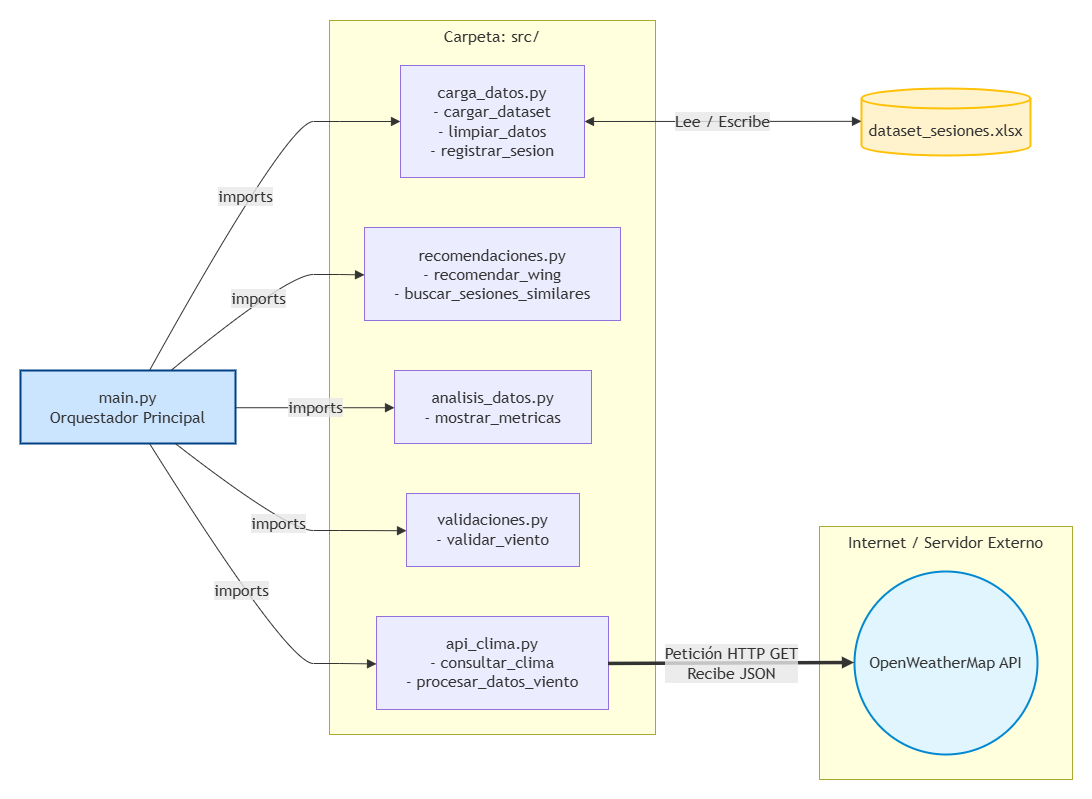

The diagram above was exported from draw.io. Its source (the exported page's mxGraphModel, read from the mxfile embedded in the PNG):
<mxGraphModel dx="1191" dy="694" grid="1" gridSize="10" guides="1" tooltips="1" connect="1" arrows="1" fold="1" page="1" pageScale="1" pageWidth="1100" pageHeight="850" math="0" shadow="0">
  <root>
    <mxCell id="0" />
    <mxCell id="1" parent="0" />
    <UserObject label="" mermaidData="{&#10;  &quot;data&quot;: &quot;graph LR\n    %% Nodo Principal (Orquestador)\n    Main[main.py&lt;br&gt;Orquestador Principal]\n\n    %% Subcarpeta SRC (Módulos Internos)\n    subgraph Carpeta: src/\n        Carga[carga_datos.py&lt;br&gt;- cargar_dataset&lt;br&gt;- limpiar_datos&lt;br&gt;- registrar_sesion]\n        Valid[validaciones.py&lt;br&gt;- validar_viento]\n        Analisis[analisis_datos.py&lt;br&gt;- mostrar_metricas]\n        Recom[recomendaciones.py&lt;br&gt;- recomendar_wing&lt;br&gt;- buscar_sesiones_similares]\n        API[api_clima.py&lt;br&gt;- consultar_clima&lt;br&gt;- procesar_datos_viento]\n    end\n\n    %% Base de Datos / Persistencia Local\n    Excel[(dataset_sesiones.xlsx)]\n\n    %% El Mundo Externo (Límite del Sistema)\n    subgraph Internet / Servidor Externo\n        Nube((OpenWeatherMap API))\n    end\n\n    %% Relaciones de Importación e Interacción Reales\n    Main --&gt;|imports| Carga\n    Main --&gt;|imports| Valid\n    Main --&gt;|imports| Analisis\n    Main --&gt;|imports| Recom\n    Main --&gt;|imports| API\n\n    %% Flujos de Datos e Interfaces con el exterior\n    Carga &lt;--&gt;|Lee / Escribe| Excel\n    API ===&gt;|Petición HTTP GET&lt;br&gt;Recibe JSON| Nube\n    \n    %% Estilos Profesionales\n    style Main fill:#cce5ff,stroke:#004085,stroke-width:2px\n    style Excel fill:#fff3cd,stroke:#ffc107,stroke-width:2px\n    style Nube fill:#e1f5fe,stroke:#0288d1,stroke-width:2px\n    style Carpeta fill:#f8f9fa,stroke:#6c757d,stroke-width:1px,stroke-dasharray: 5 5&quot;,&#10;  &quot;config&quot;: null&#10;}" id="ZD7hl8ZNI2jrR9u_L2UD-11">
      <mxCell connectable="0" parent="1" style="group;transparentBounds=1;editIcon=1;lockedGroup=0;groupPadding=20;" vertex="1">
        <mxGeometry as="geometry" />
      </mxCell>
    </UserObject>
    <UserObject label="Carpeta: src/" mermaidId="n:Carpeta: src/" mermaidBaseStyle="html=1;whiteSpace=wrap;strokeWidth=1;verticalAlign=top;fillColor=light-dark(#ffffde,#1f2020);strokeColor=light-dark(#aaaa33,#cccccc);fontColor=light-dark(#333333,#cccccc);fontFamily=Trebuchet MS,Verdana,Arial,sans-serif;fontSize=16;" mermaidBaseValue="Carpeta: src/" id="ZD7hl8ZNI2jrR9u_L2UD-12">
      <mxCell parent="ZD7hl8ZNI2jrR9u_L2UD-11" style="html=1;whiteSpace=wrap;strokeWidth=1;verticalAlign=top;fillColor=light-dark(#ffffde,#1f2020);strokeColor=light-dark(#aaaa33,#cccccc);fontColor=light-dark(#333333,#cccccc);fontFamily=Trebuchet MS,Verdana,Arial,sans-serif;fontSize=16;" vertex="1">
        <mxGeometry height="714" width="326" x="349" y="470" as="geometry" />
      </mxCell>
    </UserObject>
    <UserObject label="carga_datos.py&#10;- cargar_dataset&#10;- limpiar_datos&#10;- registrar_sesion" mermaidId="n:Carga" mermaidBaseStyle="html=1;whiteSpace=wrap;strokeWidth=1;fillColor=light-dark(#ECECFF,#1f2020);strokeColor=light-dark(#9370DB,#cccccc);fontColor=light-dark(#333333,#cccccc);fontFamily=Trebuchet MS,Verdana,Arial,sans-serif;fontSize=16;" mermaidBaseValue="carga_datos.py&#10;- cargar_dataset&#10;- limpiar_datos&#10;- registrar_sesion" id="ZD7hl8ZNI2jrR9u_L2UD-13">
      <mxCell parent="ZD7hl8ZNI2jrR9u_L2UD-12" style="html=1;whiteSpace=wrap;strokeWidth=1;fillColor=light-dark(#ECECFF,#1f2020);strokeColor=light-dark(#9370DB,#cccccc);fontColor=light-dark(#333333,#cccccc);fontFamily=Trebuchet MS,Verdana,Arial,sans-serif;fontSize=16;" vertex="1">
        <mxGeometry height="112" width="184" x="71" y="45" as="geometry" />
      </mxCell>
    </UserObject>
    <UserObject label="validaciones.py&#10;- validar_viento" mermaidId="n:Valid" mermaidBaseStyle="html=1;whiteSpace=wrap;strokeWidth=1;fillColor=light-dark(#ECECFF,#1f2020);strokeColor=light-dark(#9370DB,#cccccc);fontColor=light-dark(#333333,#cccccc);fontFamily=Trebuchet MS,Verdana,Arial,sans-serif;fontSize=16;" mermaidBaseValue="validaciones.py&#10;- validar_viento" id="ZD7hl8ZNI2jrR9u_L2UD-14">
      <mxCell parent="ZD7hl8ZNI2jrR9u_L2UD-12" style="html=1;whiteSpace=wrap;strokeWidth=1;fillColor=light-dark(#ECECFF,#1f2020);strokeColor=light-dark(#9370DB,#cccccc);fontColor=light-dark(#333333,#cccccc);fontFamily=Trebuchet MS,Verdana,Arial,sans-serif;fontSize=16;" vertex="1">
        <mxGeometry height="73" width="173" x="77" y="473" as="geometry" />
      </mxCell>
    </UserObject>
    <UserObject label="analisis_datos.py&#10;- mostrar_metricas" mermaidId="n:Analisis" mermaidBaseStyle="html=1;whiteSpace=wrap;strokeWidth=1;fillColor=light-dark(#ECECFF,#1f2020);strokeColor=light-dark(#9370DB,#cccccc);fontColor=light-dark(#333333,#cccccc);fontFamily=Trebuchet MS,Verdana,Arial,sans-serif;fontSize=16;" mermaidBaseValue="analisis_datos.py&#10;- mostrar_metricas" id="ZD7hl8ZNI2jrR9u_L2UD-15">
      <mxCell parent="ZD7hl8ZNI2jrR9u_L2UD-12" style="html=1;whiteSpace=wrap;strokeWidth=1;fillColor=light-dark(#ECECFF,#1f2020);strokeColor=light-dark(#9370DB,#cccccc);fontColor=light-dark(#333333,#cccccc);fontFamily=Trebuchet MS,Verdana,Arial,sans-serif;fontSize=16;" vertex="1">
        <mxGeometry height="73" width="197" x="65" y="350" as="geometry" />
      </mxCell>
    </UserObject>
    <UserObject label="recomendaciones.py&#10;- recomendar_wing&#10;- buscar_sesiones_similares" mermaidId="n:Recom" mermaidBaseStyle="html=1;whiteSpace=wrap;strokeWidth=1;fillColor=light-dark(#ECECFF,#1f2020);strokeColor=light-dark(#9370DB,#cccccc);fontColor=light-dark(#333333,#cccccc);fontFamily=Trebuchet MS,Verdana,Arial,sans-serif;fontSize=16;" mermaidBaseValue="recomendaciones.py&#10;- recomendar_wing&#10;- buscar_sesiones_similares" id="ZD7hl8ZNI2jrR9u_L2UD-16">
      <mxCell parent="ZD7hl8ZNI2jrR9u_L2UD-12" style="html=1;whiteSpace=wrap;strokeWidth=1;fillColor=light-dark(#ECECFF,#1f2020);strokeColor=light-dark(#9370DB,#cccccc);fontColor=light-dark(#333333,#cccccc);fontFamily=Trebuchet MS,Verdana,Arial,sans-serif;fontSize=16;" vertex="1">
        <mxGeometry height="93" width="256" x="35" y="207" as="geometry" />
      </mxCell>
    </UserObject>
    <UserObject label="api_clima.py&#10;- consultar_clima&#10;- procesar_datos_viento" mermaidId="n:API" mermaidBaseStyle="html=1;whiteSpace=wrap;strokeWidth=1;fillColor=light-dark(#ECECFF,#1f2020);strokeColor=light-dark(#9370DB,#cccccc);fontColor=light-dark(#333333,#cccccc);fontFamily=Trebuchet MS,Verdana,Arial,sans-serif;fontSize=16;" mermaidBaseValue="api_clima.py&#10;- consultar_clima&#10;- procesar_datos_viento" id="ZD7hl8ZNI2jrR9u_L2UD-17">
      <mxCell parent="ZD7hl8ZNI2jrR9u_L2UD-12" style="html=1;whiteSpace=wrap;strokeWidth=1;fillColor=light-dark(#ECECFF,#1f2020);strokeColor=light-dark(#9370DB,#cccccc);fontColor=light-dark(#333333,#cccccc);fontFamily=Trebuchet MS,Verdana,Arial,sans-serif;fontSize=16;" vertex="1">
        <mxGeometry height="93" width="232" x="47" y="596" as="geometry" />
      </mxCell>
    </UserObject>
    <UserObject label="Internet / Servidor Externo" mermaidId="n:Internet / Servidor Externo" mermaidBaseStyle="html=1;whiteSpace=wrap;strokeWidth=1;verticalAlign=top;fillColor=light-dark(#ffffde,#1f2020);strokeColor=light-dark(#aaaa33,#cccccc);fontColor=light-dark(#333333,#cccccc);fontFamily=Trebuchet MS,Verdana,Arial,sans-serif;fontSize=16;" mermaidBaseValue="Internet / Servidor Externo" id="ZD7hl8ZNI2jrR9u_L2UD-18">
      <mxCell parent="ZD7hl8ZNI2jrR9u_L2UD-11" style="html=1;whiteSpace=wrap;strokeWidth=1;verticalAlign=top;fillColor=light-dark(#ffffde,#1f2020);strokeColor=light-dark(#aaaa33,#cccccc);fontColor=light-dark(#333333,#cccccc);fontFamily=Trebuchet MS,Verdana,Arial,sans-serif;fontSize=16;" vertex="1">
        <mxGeometry height="253" width="253" x="839" y="976" as="geometry" />
      </mxCell>
    </UserObject>
    <UserObject label="OpenWeatherMap API" mermaidId="n:Nube" mermaidBaseStyle="ellipse;html=1;aspect=fixed;strokeWidth=2;whiteSpace=wrap;fillColor=#e1f5fe;strokeColor=#0288d1;fontColor=light-dark(#333333,#cccccc);fontFamily=Trebuchet MS,Verdana,Arial,sans-serif;fontSize=16;" mermaidBaseValue="OpenWeatherMap API" id="ZD7hl8ZNI2jrR9u_L2UD-19">
      <mxCell parent="ZD7hl8ZNI2jrR9u_L2UD-18" style="ellipse;html=1;aspect=fixed;strokeWidth=2;whiteSpace=wrap;fillColor=#e1f5fe;strokeColor=#0288d1;fontColor=light-dark(#333333,#cccccc);fontFamily=Trebuchet MS,Verdana,Arial,sans-serif;fontSize=16;" vertex="1">
        <mxGeometry height="183" width="183" x="35" y="45" as="geometry" />
      </mxCell>
    </UserObject>
    <UserObject label="main.py&#10;Orquestador Principal" mermaidId="n:Main" mermaidBaseStyle="html=1;whiteSpace=wrap;strokeWidth=2;fillColor=#cce5ff;strokeColor=#004085;fontColor=light-dark(#333333,#cccccc);fontFamily=Trebuchet MS,Verdana,Arial,sans-serif;fontSize=16;" mermaidBaseValue="main.py&#10;Orquestador Principal" id="ZD7hl8ZNI2jrR9u_L2UD-20">
      <mxCell parent="ZD7hl8ZNI2jrR9u_L2UD-11" style="html=1;whiteSpace=wrap;strokeWidth=2;fillColor=#cce5ff;strokeColor=#004085;fontColor=light-dark(#333333,#cccccc);fontFamily=Trebuchet MS,Verdana,Arial,sans-serif;fontSize=16;" vertex="1">
        <mxGeometry height="73" width="215" x="40" y="820" as="geometry" />
      </mxCell>
    </UserObject>
    <UserObject label="dataset_sesiones.xlsx" mermaidId="n:Excel" mermaidBaseStyle="html=1;shape=cylinder3;boundedLbl=1;backgroundOutline=1;size=10;strokeWidth=2;whiteSpace=wrap;fillColor=#fff3cd;strokeColor=#ffc107;fontColor=light-dark(#333333,#cccccc);fontFamily=Trebuchet MS,Verdana,Arial,sans-serif;fontSize=16;" mermaidBaseValue="dataset_sesiones.xlsx" id="ZD7hl8ZNI2jrR9u_L2UD-21">
      <mxCell parent="ZD7hl8ZNI2jrR9u_L2UD-11" style="html=1;shape=cylinder3;boundedLbl=1;backgroundOutline=1;size=10;strokeWidth=2;whiteSpace=wrap;fillColor=#fff3cd;strokeColor=#ffc107;fontColor=light-dark(#333333,#cccccc);fontFamily=Trebuchet MS,Verdana,Arial,sans-serif;fontSize=16;" vertex="1">
        <mxGeometry height="67" width="169" x="881" y="538" as="geometry" />
      </mxCell>
    </UserObject>
    <UserObject label="imports" mermaidId="e:Main-&gt;Carga#0" mermaidBaseStyle="curved=1;startArrow=none;endArrow=block;endSize=7;strokeColor=light-dark(#333333,#cccccc);html=1;fontSize=16;labelBackgroundColor=light-dark(#E8E8E88D,#2a2a2a8D);fontFamily=Trebuchet MS,Verdana,Arial,sans-serif;fontColor=light-dark(#333333,#cccccc);exitX=0.6;exitY=0;entryX=0;entryY=0.5;" mermaidBaseValue="imports" id="ZD7hl8ZNI2jrR9u_L2UD-22">
      <mxCell edge="1" parent="ZD7hl8ZNI2jrR9u_L2UD-11" source="ZD7hl8ZNI2jrR9u_L2UD-20" style="curved=1;startArrow=none;endArrow=block;endSize=7;strokeColor=light-dark(#333333,#cccccc);html=1;fontSize=16;labelBackgroundColor=light-dark(#E8E8E88D,#2a2a2a8D);fontFamily=Trebuchet MS,Verdana,Arial,sans-serif;fontColor=light-dark(#333333,#cccccc);exitX=0.6;exitY=0;entryX=0;entryY=0.5;rounded=0;" target="ZD7hl8ZNI2jrR9u_L2UD-13">
        <mxGeometry relative="1" as="geometry">
          <Array as="points">
            <mxPoint x="307" y="571" />
            <mxPoint x="359" y="571" />
          </Array>
        </mxGeometry>
      </mxCell>
    </UserObject>
    <UserObject label="imports" mermaidId="e:Main-&gt;Valid#0" mermaidBaseStyle="curved=1;startArrow=none;endArrow=block;endSize=7;strokeColor=light-dark(#333333,#cccccc);html=1;fontSize=16;labelBackgroundColor=light-dark(#E8E8E88D,#2a2a2a8D);fontFamily=Trebuchet MS,Verdana,Arial,sans-serif;fontColor=light-dark(#333333,#cccccc);exitX=0.72;exitY=1;entryX=0;entryY=0.51;" mermaidBaseValue="imports" id="ZD7hl8ZNI2jrR9u_L2UD-23">
      <mxCell edge="1" parent="ZD7hl8ZNI2jrR9u_L2UD-11" source="ZD7hl8ZNI2jrR9u_L2UD-20" style="curved=1;startArrow=none;endArrow=block;endSize=7;strokeColor=light-dark(#333333,#cccccc);html=1;fontSize=16;labelBackgroundColor=light-dark(#E8E8E88D,#2a2a2a8D);fontFamily=Trebuchet MS,Verdana,Arial,sans-serif;fontColor=light-dark(#333333,#cccccc);exitX=0.72;exitY=1;entryX=0;entryY=0.51;rounded=0;" target="ZD7hl8ZNI2jrR9u_L2UD-14">
        <mxGeometry relative="1" as="geometry">
          <Array as="points">
            <mxPoint x="307" y="980" />
            <mxPoint x="359" y="980" />
          </Array>
        </mxGeometry>
      </mxCell>
    </UserObject>
    <UserObject label="imports" mermaidId="e:Main-&gt;Analisis#0" mermaidBaseStyle="curved=1;startArrow=none;endArrow=block;endSize=7;strokeColor=light-dark(#333333,#cccccc);html=1;fontSize=16;labelBackgroundColor=light-dark(#E8E8E88D,#2a2a2a8D);fontFamily=Trebuchet MS,Verdana,Arial,sans-serif;fontColor=light-dark(#333333,#cccccc);exitX=1;exitY=0.51;entryX=0;entryY=0.51;" mermaidBaseValue="imports" id="ZD7hl8ZNI2jrR9u_L2UD-24">
      <mxCell edge="1" parent="ZD7hl8ZNI2jrR9u_L2UD-11" source="ZD7hl8ZNI2jrR9u_L2UD-20" style="curved=1;startArrow=none;endArrow=block;endSize=7;strokeColor=light-dark(#333333,#cccccc);html=1;fontSize=16;labelBackgroundColor=light-dark(#E8E8E88D,#2a2a2a8D);fontFamily=Trebuchet MS,Verdana,Arial,sans-serif;fontColor=light-dark(#333333,#cccccc);exitX=1;exitY=0.51;entryX=0;entryY=0.51;rounded=0;" target="ZD7hl8ZNI2jrR9u_L2UD-15">
        <mxGeometry relative="1" as="geometry">
          <Array as="points" />
        </mxGeometry>
      </mxCell>
    </UserObject>
    <UserObject label="imports" mermaidId="e:Main-&gt;Recom#0" mermaidBaseStyle="curved=1;startArrow=none;endArrow=block;endSize=7;strokeColor=light-dark(#333333,#cccccc);html=1;fontSize=16;labelBackgroundColor=light-dark(#E8E8E88D,#2a2a2a8D);fontFamily=Trebuchet MS,Verdana,Arial,sans-serif;fontColor=light-dark(#333333,#cccccc);exitX=0.7;exitY=0;entryX=0;entryY=0.51;" mermaidBaseValue="imports" id="ZD7hl8ZNI2jrR9u_L2UD-25">
      <mxCell edge="1" parent="ZD7hl8ZNI2jrR9u_L2UD-11" source="ZD7hl8ZNI2jrR9u_L2UD-20" style="curved=1;startArrow=none;endArrow=block;endSize=7;strokeColor=light-dark(#333333,#cccccc);html=1;fontSize=16;labelBackgroundColor=light-dark(#E8E8E88D,#2a2a2a8D);fontFamily=Trebuchet MS,Verdana,Arial,sans-serif;fontColor=light-dark(#333333,#cccccc);exitX=0.7;exitY=0;entryX=0;entryY=0.51;rounded=0;" target="ZD7hl8ZNI2jrR9u_L2UD-16">
        <mxGeometry relative="1" as="geometry">
          <Array as="points">
            <mxPoint x="307" y="724" />
            <mxPoint x="359" y="724" />
          </Array>
        </mxGeometry>
      </mxCell>
    </UserObject>
    <UserObject label="imports" mermaidId="e:Main-&gt;API#0" mermaidBaseStyle="curved=1;startArrow=none;endArrow=block;endSize=7;strokeColor=light-dark(#333333,#cccccc);html=1;fontSize=16;labelBackgroundColor=light-dark(#E8E8E88D,#2a2a2a8D);fontFamily=Trebuchet MS,Verdana,Arial,sans-serif;fontColor=light-dark(#333333,#cccccc);exitX=0.6;exitY=1;entryX=0;entryY=0.51;" mermaidBaseValue="imports" id="ZD7hl8ZNI2jrR9u_L2UD-26">
      <mxCell edge="1" parent="ZD7hl8ZNI2jrR9u_L2UD-11" source="ZD7hl8ZNI2jrR9u_L2UD-20" style="curved=1;startArrow=none;endArrow=block;endSize=7;strokeColor=light-dark(#333333,#cccccc);html=1;fontSize=16;labelBackgroundColor=light-dark(#E8E8E88D,#2a2a2a8D);fontFamily=Trebuchet MS,Verdana,Arial,sans-serif;fontColor=light-dark(#333333,#cccccc);exitX=0.6;exitY=1;entryX=0;entryY=0.51;rounded=0;" target="ZD7hl8ZNI2jrR9u_L2UD-17">
        <mxGeometry relative="1" as="geometry">
          <Array as="points">
            <mxPoint x="307" y="1113" />
            <mxPoint x="359" y="1113" />
          </Array>
        </mxGeometry>
      </mxCell>
    </UserObject>
    <UserObject label="Lee / Escribe" mermaidId="e:Carga-&gt;Excel#0" mermaidBaseStyle="curved=1;startArrow=block;startSize=7;endArrow=block;endSize=7;strokeColor=light-dark(#333333,#cccccc);html=1;fontSize=16;labelBackgroundColor=light-dark(#E8E8E88D,#2a2a2a8D);fontFamily=Trebuchet MS,Verdana,Arial,sans-serif;fontColor=light-dark(#333333,#cccccc);exitX=1;exitY=0.5;entryX=0;entryY=0.49;" mermaidBaseValue="Lee / Escribe" id="ZD7hl8ZNI2jrR9u_L2UD-27">
      <mxCell edge="1" parent="ZD7hl8ZNI2jrR9u_L2UD-11" source="ZD7hl8ZNI2jrR9u_L2UD-13" style="curved=1;startArrow=block;startSize=7;endArrow=block;endSize=7;strokeColor=light-dark(#333333,#cccccc);html=1;fontSize=16;labelBackgroundColor=light-dark(#E8E8E88D,#2a2a2a8D);fontFamily=Trebuchet MS,Verdana,Arial,sans-serif;fontColor=light-dark(#333333,#cccccc);exitX=1;exitY=0.5;entryX=0;entryY=0.49;rounded=0;" target="ZD7hl8ZNI2jrR9u_L2UD-21">
        <mxGeometry relative="1" as="geometry">
          <Array as="points" />
        </mxGeometry>
      </mxCell>
    </UserObject>
    <UserObject label="Petición HTTP GET&#10;Recibe JSON" mermaidId="e:API-&gt;Nube#0" mermaidBaseStyle="curved=1;startArrow=none;endArrow=block;endSize=7;strokeWidth=3.5;endSize=3;startSize=3;strokeColor=light-dark(#333333,#cccccc);html=1;fontSize=16;labelBackgroundColor=light-dark(#E8E8E88D,#2a2a2a8D);fontFamily=Trebuchet MS,Verdana,Arial,sans-serif;fontColor=light-dark(#333333,#cccccc);exitX=1;exitY=0.51;entryX=0;entryY=0.5;" mermaidBaseValue="Petición HTTP GET&#10;Recibe JSON" id="ZD7hl8ZNI2jrR9u_L2UD-28">
      <mxCell edge="1" parent="ZD7hl8ZNI2jrR9u_L2UD-11" source="ZD7hl8ZNI2jrR9u_L2UD-17" style="curved=1;startArrow=none;endArrow=block;endSize=3;strokeWidth=3.5;startSize=3;strokeColor=light-dark(#333333,#cccccc);html=1;fontSize=16;labelBackgroundColor=light-dark(#E8E8E88D,#2a2a2a8D);fontFamily=Trebuchet MS,Verdana,Arial,sans-serif;fontColor=light-dark(#333333,#cccccc);exitX=1;exitY=0.51;entryX=0;entryY=0.5;rounded=0;" target="ZD7hl8ZNI2jrR9u_L2UD-19">
        <mxGeometry relative="1" as="geometry">
          <Array as="points" />
        </mxGeometry>
      </mxCell>
    </UserObject>
  </root>
</mxGraphModel>